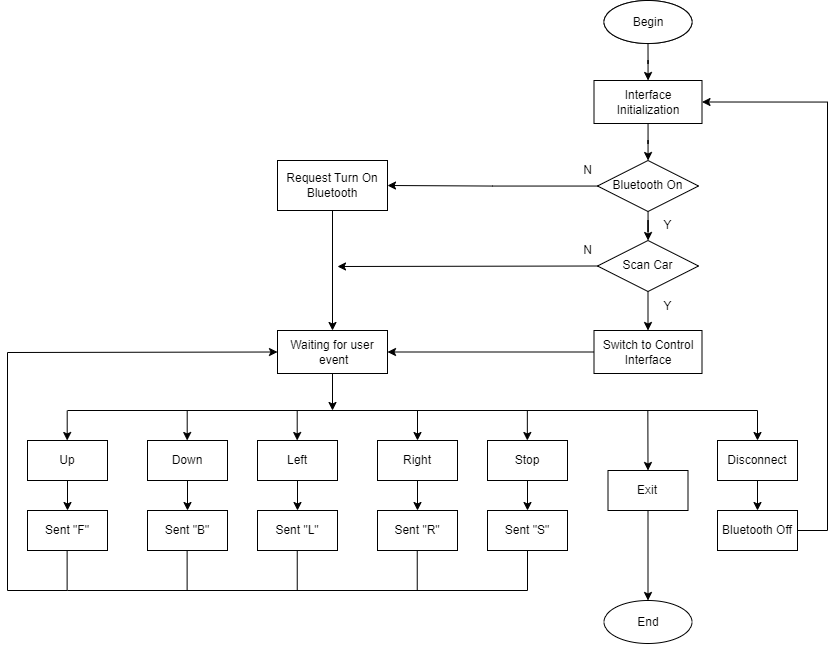

The diagram above was exported from draw.io. Its source (the exported page's mxGraphModel, read from the mxfile embedded in the PNG):
<mxGraphModel dx="1292" dy="702" grid="1" gridSize="10" guides="1" tooltips="1" connect="1" arrows="1" fold="1" page="1" pageScale="1" pageWidth="850" pageHeight="1100" math="0" shadow="0">
  <root>
    <mxCell id="0" />
    <mxCell id="1" parent="0" />
    <mxCell id="1nmQWbH_pBqdqRvCSQqt-1" value="Begin" style="ellipse;whiteSpace=wrap;html=1;" parent="1" vertex="1">
      <mxGeometry x="606.5" y="50" width="88" height="43" as="geometry" />
    </mxCell>
    <mxCell id="w5WVlEll4sAFAgxn0Aqa-29" style="edgeStyle=orthogonalEdgeStyle;rounded=0;orthogonalLoop=1;jettySize=auto;html=1;" edge="1" parent="1" source="1nmQWbH_pBqdqRvCSQqt-3" target="1nmQWbH_pBqdqRvCSQqt-4">
      <mxGeometry relative="1" as="geometry" />
    </mxCell>
    <mxCell id="1nmQWbH_pBqdqRvCSQqt-3" value="Interface Initialization" style="rounded=0;whiteSpace=wrap;html=1;" parent="1" vertex="1">
      <mxGeometry x="596.5" y="130" width="108" height="43" as="geometry" />
    </mxCell>
    <mxCell id="w5WVlEll4sAFAgxn0Aqa-30" style="edgeStyle=orthogonalEdgeStyle;rounded=0;orthogonalLoop=1;jettySize=auto;html=1;" edge="1" parent="1" source="1nmQWbH_pBqdqRvCSQqt-4" target="1nmQWbH_pBqdqRvCSQqt-5">
      <mxGeometry relative="1" as="geometry" />
    </mxCell>
    <mxCell id="w5WVlEll4sAFAgxn0Aqa-34" style="edgeStyle=orthogonalEdgeStyle;rounded=0;orthogonalLoop=1;jettySize=auto;html=1;" edge="1" parent="1" source="1nmQWbH_pBqdqRvCSQqt-4" target="w5WVlEll4sAFAgxn0Aqa-1">
      <mxGeometry relative="1" as="geometry" />
    </mxCell>
    <mxCell id="1nmQWbH_pBqdqRvCSQqt-4" value="Bluetooth On" style="rhombus;whiteSpace=wrap;html=1;" parent="1" vertex="1">
      <mxGeometry x="600" y="210" width="101" height="51" as="geometry" />
    </mxCell>
    <mxCell id="w5WVlEll4sAFAgxn0Aqa-31" style="edgeStyle=orthogonalEdgeStyle;rounded=0;orthogonalLoop=1;jettySize=auto;html=1;exitX=0.5;exitY=1;exitDx=0;exitDy=0;entryX=0.5;entryY=0;entryDx=0;entryDy=0;" edge="1" parent="1" source="1nmQWbH_pBqdqRvCSQqt-5" target="1nmQWbH_pBqdqRvCSQqt-8">
      <mxGeometry relative="1" as="geometry" />
    </mxCell>
    <mxCell id="1nmQWbH_pBqdqRvCSQqt-5" value="Scan Car" style="rhombus;whiteSpace=wrap;html=1;" parent="1" vertex="1">
      <mxGeometry x="600" y="290" width="101" height="51" as="geometry" />
    </mxCell>
    <mxCell id="w5WVlEll4sAFAgxn0Aqa-32" style="edgeStyle=orthogonalEdgeStyle;rounded=0;orthogonalLoop=1;jettySize=auto;html=1;" edge="1" parent="1" source="1nmQWbH_pBqdqRvCSQqt-8" target="w5WVlEll4sAFAgxn0Aqa-2">
      <mxGeometry relative="1" as="geometry" />
    </mxCell>
    <mxCell id="1nmQWbH_pBqdqRvCSQqt-8" value="Switch to Control Interface" style="rounded=0;whiteSpace=wrap;html=1;" parent="1" vertex="1">
      <mxGeometry x="596.5" y="380" width="108" height="43" as="geometry" />
    </mxCell>
    <mxCell id="w5WVlEll4sAFAgxn0Aqa-33" style="edgeStyle=orthogonalEdgeStyle;rounded=0;orthogonalLoop=1;jettySize=auto;html=1;entryX=0.5;entryY=0;entryDx=0;entryDy=0;" edge="1" parent="1" source="w5WVlEll4sAFAgxn0Aqa-1" target="w5WVlEll4sAFAgxn0Aqa-2">
      <mxGeometry relative="1" as="geometry" />
    </mxCell>
    <mxCell id="w5WVlEll4sAFAgxn0Aqa-1" value="Request Turn On Bluetooth" style="rounded=0;whiteSpace=wrap;html=1;" vertex="1" parent="1">
      <mxGeometry x="280" y="210" width="110" height="50" as="geometry" />
    </mxCell>
    <mxCell id="w5WVlEll4sAFAgxn0Aqa-36" style="edgeStyle=orthogonalEdgeStyle;rounded=0;orthogonalLoop=1;jettySize=auto;html=1;" edge="1" parent="1" source="w5WVlEll4sAFAgxn0Aqa-2">
      <mxGeometry relative="1" as="geometry">
        <mxPoint x="335" y="460" as="targetPoint" />
      </mxGeometry>
    </mxCell>
    <mxCell id="w5WVlEll4sAFAgxn0Aqa-2" value="Waiting for user&lt;br&gt;&amp;nbsp;event" style="rounded=0;whiteSpace=wrap;html=1;" vertex="1" parent="1">
      <mxGeometry x="280" y="380" width="110" height="43" as="geometry" />
    </mxCell>
    <mxCell id="w5WVlEll4sAFAgxn0Aqa-37" style="edgeStyle=orthogonalEdgeStyle;rounded=0;orthogonalLoop=1;jettySize=auto;html=1;" edge="1" parent="1" source="w5WVlEll4sAFAgxn0Aqa-3" target="w5WVlEll4sAFAgxn0Aqa-17">
      <mxGeometry relative="1" as="geometry" />
    </mxCell>
    <mxCell id="w5WVlEll4sAFAgxn0Aqa-3" value="Up" style="rounded=0;whiteSpace=wrap;html=1;" vertex="1" parent="1">
      <mxGeometry x="30" y="490" width="80" height="40" as="geometry" />
    </mxCell>
    <mxCell id="w5WVlEll4sAFAgxn0Aqa-28" style="edgeStyle=orthogonalEdgeStyle;rounded=0;orthogonalLoop=1;jettySize=auto;html=1;" edge="1" parent="1" source="w5WVlEll4sAFAgxn0Aqa-8" target="1nmQWbH_pBqdqRvCSQqt-3">
      <mxGeometry relative="1" as="geometry" />
    </mxCell>
    <mxCell id="w5WVlEll4sAFAgxn0Aqa-8" value="Begin" style="ellipse;whiteSpace=wrap;html=1;" vertex="1" parent="1">
      <mxGeometry x="606.5" y="50" width="88" height="43" as="geometry" />
    </mxCell>
    <mxCell id="w5WVlEll4sAFAgxn0Aqa-9" value="End" style="ellipse;whiteSpace=wrap;html=1;" vertex="1" parent="1">
      <mxGeometry x="606.5" y="650" width="88" height="43" as="geometry" />
    </mxCell>
    <mxCell id="w5WVlEll4sAFAgxn0Aqa-38" style="edgeStyle=orthogonalEdgeStyle;rounded=0;orthogonalLoop=1;jettySize=auto;html=1;entryX=0.5;entryY=0;entryDx=0;entryDy=0;" edge="1" parent="1" source="w5WVlEll4sAFAgxn0Aqa-11" target="w5WVlEll4sAFAgxn0Aqa-18">
      <mxGeometry relative="1" as="geometry" />
    </mxCell>
    <mxCell id="w5WVlEll4sAFAgxn0Aqa-11" value="Down" style="rounded=0;whiteSpace=wrap;html=1;" vertex="1" parent="1">
      <mxGeometry x="150" y="490" width="80" height="40" as="geometry" />
    </mxCell>
    <mxCell id="w5WVlEll4sAFAgxn0Aqa-39" style="edgeStyle=orthogonalEdgeStyle;rounded=0;orthogonalLoop=1;jettySize=auto;html=1;entryX=0.5;entryY=0;entryDx=0;entryDy=0;" edge="1" parent="1" source="w5WVlEll4sAFAgxn0Aqa-12" target="w5WVlEll4sAFAgxn0Aqa-19">
      <mxGeometry relative="1" as="geometry" />
    </mxCell>
    <mxCell id="w5WVlEll4sAFAgxn0Aqa-12" value="Left" style="rounded=0;whiteSpace=wrap;html=1;" vertex="1" parent="1">
      <mxGeometry x="260" y="490" width="80" height="40" as="geometry" />
    </mxCell>
    <mxCell id="w5WVlEll4sAFAgxn0Aqa-40" value="" style="edgeStyle=orthogonalEdgeStyle;rounded=0;orthogonalLoop=1;jettySize=auto;html=1;" edge="1" parent="1" source="w5WVlEll4sAFAgxn0Aqa-13" target="w5WVlEll4sAFAgxn0Aqa-20">
      <mxGeometry relative="1" as="geometry" />
    </mxCell>
    <mxCell id="w5WVlEll4sAFAgxn0Aqa-13" value="Right" style="rounded=0;whiteSpace=wrap;html=1;" vertex="1" parent="1">
      <mxGeometry x="380" y="490" width="80" height="40" as="geometry" />
    </mxCell>
    <mxCell id="w5WVlEll4sAFAgxn0Aqa-41" value="" style="edgeStyle=orthogonalEdgeStyle;rounded=0;orthogonalLoop=1;jettySize=auto;html=1;" edge="1" parent="1" source="w5WVlEll4sAFAgxn0Aqa-14" target="w5WVlEll4sAFAgxn0Aqa-21">
      <mxGeometry relative="1" as="geometry" />
    </mxCell>
    <mxCell id="w5WVlEll4sAFAgxn0Aqa-14" value="Stop" style="rounded=0;whiteSpace=wrap;html=1;" vertex="1" parent="1">
      <mxGeometry x="490" y="490" width="80" height="40" as="geometry" />
    </mxCell>
    <mxCell id="w5WVlEll4sAFAgxn0Aqa-42" style="edgeStyle=orthogonalEdgeStyle;rounded=0;orthogonalLoop=1;jettySize=auto;html=1;entryX=0.5;entryY=0;entryDx=0;entryDy=0;" edge="1" parent="1" source="w5WVlEll4sAFAgxn0Aqa-15" target="w5WVlEll4sAFAgxn0Aqa-9">
      <mxGeometry relative="1" as="geometry" />
    </mxCell>
    <mxCell id="w5WVlEll4sAFAgxn0Aqa-15" value="Exit" style="rounded=0;whiteSpace=wrap;html=1;" vertex="1" parent="1">
      <mxGeometry x="610.5" y="520" width="80" height="40" as="geometry" />
    </mxCell>
    <mxCell id="w5WVlEll4sAFAgxn0Aqa-45" style="edgeStyle=orthogonalEdgeStyle;rounded=0;orthogonalLoop=1;jettySize=auto;html=1;entryX=1;entryY=0.5;entryDx=0;entryDy=0;" edge="1" parent="1" source="w5WVlEll4sAFAgxn0Aqa-16" target="1nmQWbH_pBqdqRvCSQqt-3">
      <mxGeometry relative="1" as="geometry">
        <mxPoint x="830" y="150" as="targetPoint" />
        <Array as="points">
          <mxPoint x="830" y="580" />
          <mxPoint x="830" y="152" />
        </Array>
      </mxGeometry>
    </mxCell>
    <mxCell id="w5WVlEll4sAFAgxn0Aqa-16" value="Bluetooth Off" style="rounded=0;whiteSpace=wrap;html=1;" vertex="1" parent="1">
      <mxGeometry x="720" y="560" width="80" height="40" as="geometry" />
    </mxCell>
    <mxCell id="w5WVlEll4sAFAgxn0Aqa-17" value="Sent &quot;F&quot;" style="rounded=0;whiteSpace=wrap;html=1;" vertex="1" parent="1">
      <mxGeometry x="30" y="560" width="80" height="40" as="geometry" />
    </mxCell>
    <mxCell id="w5WVlEll4sAFAgxn0Aqa-18" value="Sent &quot;B&quot;" style="rounded=0;whiteSpace=wrap;html=1;" vertex="1" parent="1">
      <mxGeometry x="150" y="560" width="80" height="40" as="geometry" />
    </mxCell>
    <mxCell id="w5WVlEll4sAFAgxn0Aqa-19" value="Sent &quot;L&quot;" style="rounded=0;whiteSpace=wrap;html=1;" vertex="1" parent="1">
      <mxGeometry x="260" y="560" width="80" height="40" as="geometry" />
    </mxCell>
    <mxCell id="w5WVlEll4sAFAgxn0Aqa-20" value="Sent &quot;R&quot;" style="rounded=0;whiteSpace=wrap;html=1;" vertex="1" parent="1">
      <mxGeometry x="380" y="560" width="80" height="40" as="geometry" />
    </mxCell>
    <mxCell id="w5WVlEll4sAFAgxn0Aqa-21" value="Sent &quot;S&quot;" style="rounded=0;whiteSpace=wrap;html=1;" vertex="1" parent="1">
      <mxGeometry x="490" y="560" width="80" height="40" as="geometry" />
    </mxCell>
    <mxCell id="w5WVlEll4sAFAgxn0Aqa-43" value="" style="edgeStyle=orthogonalEdgeStyle;rounded=0;orthogonalLoop=1;jettySize=auto;html=1;" edge="1" parent="1" source="w5WVlEll4sAFAgxn0Aqa-22" target="w5WVlEll4sAFAgxn0Aqa-16">
      <mxGeometry relative="1" as="geometry" />
    </mxCell>
    <mxCell id="w5WVlEll4sAFAgxn0Aqa-22" value="Disconnect" style="rounded=0;whiteSpace=wrap;html=1;" vertex="1" parent="1">
      <mxGeometry x="720" y="490" width="80" height="40" as="geometry" />
    </mxCell>
    <mxCell id="w5WVlEll4sAFAgxn0Aqa-35" value="" style="endArrow=none;html=1;rounded=0;" edge="1" parent="1">
      <mxGeometry width="50" height="50" relative="1" as="geometry">
        <mxPoint x="760" y="460" as="sourcePoint" />
        <mxPoint x="70" y="460" as="targetPoint" />
      </mxGeometry>
    </mxCell>
    <mxCell id="w5WVlEll4sAFAgxn0Aqa-46" value="" style="endArrow=classic;html=1;rounded=0;entryX=0.5;entryY=0;entryDx=0;entryDy=0;" edge="1" parent="1" target="w5WVlEll4sAFAgxn0Aqa-22">
      <mxGeometry width="50" height="50" relative="1" as="geometry">
        <mxPoint x="760" y="460" as="sourcePoint" />
        <mxPoint x="810" y="410" as="targetPoint" />
      </mxGeometry>
    </mxCell>
    <mxCell id="w5WVlEll4sAFAgxn0Aqa-47" value="" style="endArrow=classic;html=1;rounded=0;entryX=0.5;entryY=0;entryDx=0;entryDy=0;" edge="1" parent="1" target="w5WVlEll4sAFAgxn0Aqa-15">
      <mxGeometry width="50" height="50" relative="1" as="geometry">
        <mxPoint x="650.34" y="460" as="sourcePoint" />
        <mxPoint x="650.34" y="490" as="targetPoint" />
      </mxGeometry>
    </mxCell>
    <mxCell id="w5WVlEll4sAFAgxn0Aqa-48" value="" style="endArrow=classic;html=1;rounded=0;entryX=0.5;entryY=0;entryDx=0;entryDy=0;" edge="1" parent="1">
      <mxGeometry width="50" height="50" relative="1" as="geometry">
        <mxPoint x="529.84" y="460" as="sourcePoint" />
        <mxPoint x="529.84" y="490" as="targetPoint" />
      </mxGeometry>
    </mxCell>
    <mxCell id="w5WVlEll4sAFAgxn0Aqa-50" value="" style="endArrow=classic;html=1;rounded=0;entryX=0.5;entryY=0;entryDx=0;entryDy=0;" edge="1" parent="1" target="w5WVlEll4sAFAgxn0Aqa-13">
      <mxGeometry width="50" height="50" relative="1" as="geometry">
        <mxPoint x="420" y="460" as="sourcePoint" />
        <mxPoint x="675" y="491" as="targetPoint" />
      </mxGeometry>
    </mxCell>
    <mxCell id="w5WVlEll4sAFAgxn0Aqa-51" value="" style="endArrow=classic;html=1;rounded=0;entryX=0.5;entryY=0;entryDx=0;entryDy=0;" edge="1" parent="1">
      <mxGeometry width="50" height="50" relative="1" as="geometry">
        <mxPoint x="299.7" y="460" as="sourcePoint" />
        <mxPoint x="299.7" y="490" as="targetPoint" />
      </mxGeometry>
    </mxCell>
    <mxCell id="w5WVlEll4sAFAgxn0Aqa-52" value="" style="endArrow=classic;html=1;rounded=0;entryX=0.5;entryY=0;entryDx=0;entryDy=0;" edge="1" parent="1">
      <mxGeometry width="50" height="50" relative="1" as="geometry">
        <mxPoint x="189.7" y="460" as="sourcePoint" />
        <mxPoint x="189.7" y="490" as="targetPoint" />
      </mxGeometry>
    </mxCell>
    <mxCell id="w5WVlEll4sAFAgxn0Aqa-53" value="" style="endArrow=classic;html=1;rounded=0;entryX=0.5;entryY=0;entryDx=0;entryDy=0;" edge="1" parent="1">
      <mxGeometry width="50" height="50" relative="1" as="geometry">
        <mxPoint x="69.69999999999999" y="460" as="sourcePoint" />
        <mxPoint x="69.69999999999999" y="490" as="targetPoint" />
      </mxGeometry>
    </mxCell>
    <mxCell id="w5WVlEll4sAFAgxn0Aqa-54" value="" style="endArrow=none;html=1;rounded=0;" edge="1" parent="1">
      <mxGeometry width="50" height="50" relative="1" as="geometry">
        <mxPoint x="70" y="640" as="sourcePoint" />
        <mxPoint x="530" y="640" as="targetPoint" />
      </mxGeometry>
    </mxCell>
    <mxCell id="w5WVlEll4sAFAgxn0Aqa-55" value="" style="endArrow=none;html=1;rounded=0;entryX=0.5;entryY=1;entryDx=0;entryDy=0;" edge="1" parent="1" target="w5WVlEll4sAFAgxn0Aqa-21">
      <mxGeometry width="50" height="50" relative="1" as="geometry">
        <mxPoint x="530" y="640" as="sourcePoint" />
        <mxPoint x="470" y="540" as="targetPoint" />
      </mxGeometry>
    </mxCell>
    <mxCell id="w5WVlEll4sAFAgxn0Aqa-56" value="" style="endArrow=none;html=1;rounded=0;entryX=0.5;entryY=1;entryDx=0;entryDy=0;" edge="1" parent="1">
      <mxGeometry width="50" height="50" relative="1" as="geometry">
        <mxPoint x="419.74" y="640" as="sourcePoint" />
        <mxPoint x="419.74" y="600" as="targetPoint" />
      </mxGeometry>
    </mxCell>
    <mxCell id="w5WVlEll4sAFAgxn0Aqa-57" value="" style="endArrow=none;html=1;rounded=0;entryX=0.5;entryY=1;entryDx=0;entryDy=0;" edge="1" parent="1">
      <mxGeometry width="50" height="50" relative="1" as="geometry">
        <mxPoint x="299.74" y="640" as="sourcePoint" />
        <mxPoint x="299.74" y="600" as="targetPoint" />
      </mxGeometry>
    </mxCell>
    <mxCell id="w5WVlEll4sAFAgxn0Aqa-58" value="" style="endArrow=none;html=1;rounded=0;entryX=0.5;entryY=1;entryDx=0;entryDy=0;" edge="1" parent="1">
      <mxGeometry width="50" height="50" relative="1" as="geometry">
        <mxPoint x="189.62" y="640" as="sourcePoint" />
        <mxPoint x="189.62" y="600" as="targetPoint" />
      </mxGeometry>
    </mxCell>
    <mxCell id="w5WVlEll4sAFAgxn0Aqa-59" value="" style="endArrow=none;html=1;rounded=0;entryX=0.5;entryY=1;entryDx=0;entryDy=0;" edge="1" parent="1">
      <mxGeometry width="50" height="50" relative="1" as="geometry">
        <mxPoint x="69.62" y="640" as="sourcePoint" />
        <mxPoint x="69.62" y="600" as="targetPoint" />
      </mxGeometry>
    </mxCell>
    <mxCell id="w5WVlEll4sAFAgxn0Aqa-60" value="" style="endArrow=classic;html=1;rounded=0;entryX=0;entryY=0.5;entryDx=0;entryDy=0;" edge="1" parent="1" target="w5WVlEll4sAFAgxn0Aqa-2">
      <mxGeometry width="50" height="50" relative="1" as="geometry">
        <mxPoint x="70" y="640" as="sourcePoint" />
        <mxPoint y="640" as="targetPoint" />
        <Array as="points">
          <mxPoint x="10" y="640" />
          <mxPoint x="10" y="402" />
        </Array>
      </mxGeometry>
    </mxCell>
    <mxCell id="w5WVlEll4sAFAgxn0Aqa-61" value="" style="endArrow=classic;html=1;rounded=0;exitX=0;exitY=0.5;exitDx=0;exitDy=0;" edge="1" parent="1" source="1nmQWbH_pBqdqRvCSQqt-5">
      <mxGeometry width="50" height="50" relative="1" as="geometry">
        <mxPoint x="520" y="390" as="sourcePoint" />
        <mxPoint x="340" y="316" as="targetPoint" />
      </mxGeometry>
    </mxCell>
    <mxCell id="w5WVlEll4sAFAgxn0Aqa-62" value="N" style="text;html=1;align=center;verticalAlign=middle;resizable=0;points=[];autosize=1;strokeColor=none;fillColor=none;" vertex="1" parent="1">
      <mxGeometry x="575" y="205" width="30" height="30" as="geometry" />
    </mxCell>
    <mxCell id="w5WVlEll4sAFAgxn0Aqa-63" value="Y" style="text;html=1;align=center;verticalAlign=middle;resizable=0;points=[];autosize=1;strokeColor=none;fillColor=none;" vertex="1" parent="1">
      <mxGeometry x="655" y="260" width="30" height="30" as="geometry" />
    </mxCell>
    <mxCell id="w5WVlEll4sAFAgxn0Aqa-64" value="Y" style="text;html=1;align=center;verticalAlign=middle;resizable=0;points=[];autosize=1;strokeColor=none;fillColor=none;" vertex="1" parent="1">
      <mxGeometry x="655" y="341" width="30" height="30" as="geometry" />
    </mxCell>
    <mxCell id="w5WVlEll4sAFAgxn0Aqa-65" value="N" style="text;html=1;align=center;verticalAlign=middle;resizable=0;points=[];autosize=1;strokeColor=none;fillColor=none;" vertex="1" parent="1">
      <mxGeometry x="575" y="285" width="30" height="30" as="geometry" />
    </mxCell>
  </root>
</mxGraphModel>